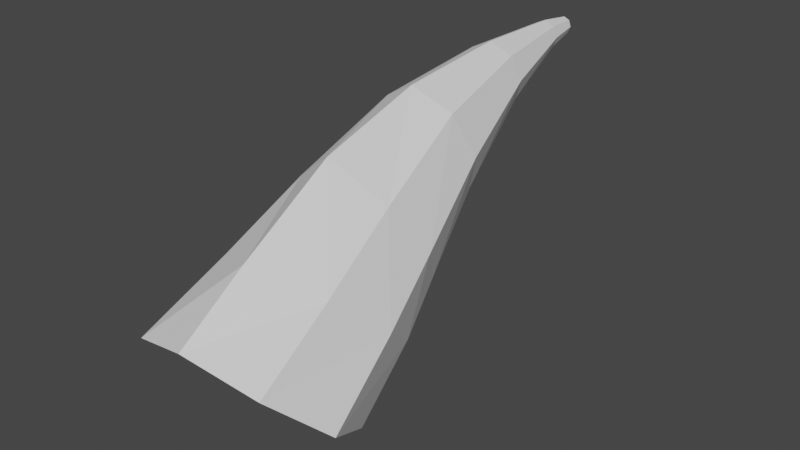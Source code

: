 # Source: ExtinguishTriggerCollider.blend  (saved by Blender 3.4.6; exported with 4.5.12 LTS)
import bpy
from mathutils import Matrix  # noqa: F401  (used for matrix-valued properties, if any)

bpy.ops.wm.read_factory_settings(use_empty=True)
scene = bpy.context.scene
scene.name = 'Scene'

# ---- collections
col_collection = bpy.data.collections.new('Collection'); scene.collection.children.link(col_collection)

# ---- world
world_world = bpy.data.worlds.new('World'); scene.world = world_world
world_world.use_nodes = True; world_world.node_tree.nodes.clear()
_N = world_world.node_tree.nodes; _L = world_world.node_tree.links
n0 = _N.new('ShaderNodeOutputWorld'); n0.name = 'World Output'; n0.location = (300, 300)
n1 = _N.new('ShaderNodeBackground'); n1.name = 'Background'; n1.location = (10, 300)
n1.inputs[0].default_value = (0.05088, 0.05088, 0.05088, 1.0)
_L.new(n1.outputs[0], n0.inputs[0])
n0.is_active_output = True
world_world.color = (0.05088, 0.05088, 0.05088)
world_world.use_sun_shadow = False
world_world.sun_shadow_jitter_overblur = 0.0

# ---- meshes
me_cylinder_001 = bpy.data.meshes.new('Cylinder.001')
me_cylinder_001.from_pydata([(0.005487, -0.4534, 1.284), (0.005487, -7.955, -0.2994), (0.1076, -0.4587, 1.24), (0.9876, -7.422, -0.7219), (0.1495, -0.467, 1.134), (1.37, -6.617, -1.462), (0.1071, -0.4749, 1.029), (0.9506, -5.745, -2.157), (0.005487, -0.4787, 0.9859), (0.005487, -5.431, -2.474), (-0.09608, -0.4749, 1.029), (-0.9396, -5.745, -2.157), (-0.1386, -0.467, 1.134), (-1.359, -6.617, -1.462), (-0.09667, -0.4587, 1.24), (-0.9766, -7.422, -0.7219), (0.005487, -1.035, 1.36), (0.005487, -2.597, 1.382), (0.005487, -4.533, 1.199), (0.005487, -6.329, 0.6745), (0.8282, -6.021, 0.05337), (0.6184, -4.349, 0.8474), (0.3755, -2.554, 1.2), (0.1744, -1.035, 1.282), (1.157, -5.518, -0.7704), (0.8625, -4.074, 0.143), (0.5139, -2.444, 0.8082), (0.2406, -1.024, 1.104), (0.8064, -4.989, -1.499), (0.6108, -3.857, -0.5026), (0.3555, -2.326, 0.4487), (0.1696, -1.012, 0.933), (0.005487, -4.755, -1.819), (0.005487, -3.733, -0.7938), (0.005487, -2.277, 0.3021), (0.005487, -1.007, 0.8627), (-0.7954, -4.989, -1.499), (-0.5999, -3.857, -0.5026), (-0.3445, -2.326, 0.4487), (-0.1586, -1.012, 0.933), (-1.146, -5.518, -0.7704), (-0.8515, -4.074, 0.143), (-0.503, -2.444, 0.8082), (-0.2297, -1.024, 1.104), (-0.8172, -6.021, 0.05337), (-0.6074, -4.349, 0.8474), (-0.3645, -2.554, 1.2), (-0.1634, -1.035, 1.282), (0.005487, -9.134, -1.081), (1.148, -8.86, -1.453), (1.605, -8.01, -2.27), (1.115, -6.964, -2.966), (0.005487, -6.425, -3.325), (-1.104, -6.964, -2.966), (-1.594, -8.01, -2.27), (-1.137, -8.86, -1.453)], [], [(19, 1, 3, 20), (20, 3, 5, 24), (24, 5, 7, 28), (28, 7, 9, 32), (32, 9, 11, 36), (36, 11, 13, 40), (1, 15, 55, 48), (40, 13, 15, 44), (44, 15, 1, 19), (0, 2, 4, 6, 8, 10, 12, 14), (14, 47, 16, 0), (47, 46, 17, 16), (46, 45, 18, 17), (45, 44, 19, 18), (12, 43, 47, 14), (43, 42, 46, 47), (42, 41, 45, 46), (41, 40, 44, 45), (10, 39, 43, 12), (39, 38, 42, 43), (38, 37, 41, 42), (37, 36, 40, 41), (8, 35, 39, 10), (35, 34, 38, 39), (34, 33, 37, 38), (33, 32, 36, 37), (6, 31, 35, 8), (31, 30, 34, 35), (30, 29, 33, 34), (29, 28, 32, 33), (4, 27, 31, 6), (27, 26, 30, 31), (26, 25, 29, 30), (25, 24, 28, 29), (2, 23, 27, 4), (23, 22, 26, 27), (22, 21, 25, 26), (21, 20, 24, 25), (0, 16, 23, 2), (16, 17, 22, 23), (17, 18, 21, 22), (18, 19, 20, 21), (49, 48, 55, 54, 53, 52, 51, 50), (3, 1, 48, 49), (7, 5, 50, 51), (13, 11, 53, 54), (9, 7, 51, 52), (15, 13, 54, 55), (5, 3, 49, 50), (11, 9, 52, 53)])
_uv = me_cylinder_001.uv_layers.new(name='UVMap')
_uv.uv.foreach_set('vector', [1.0, 0.9, 1.0, 1.0, 0.875, 1.0, 0.875, 0.9, 0.875, 0.9, 0.875, 1.0, 0.75, 1.0, 0.75, 0.9, 0.75, 0.9, 0.75, 1.0, 0.625, 1.0, 0.625, 0.9, 0.625, 0.9, 0.625, 1.0, 0.5, 1.0, 0.5, 0.9, 0.5, 0.9, 0.5, 1.0, 0.375, 1.0, 0.375, 0.9, 0.375, 0.9, 0.375, 1.0, 0.25, 1.0, 0.25, 0.9, 0.0, 1.0, 0.125, 1.0, 0.125, 1.0, 0.0, 1.0, 0.25, 0.9, 0.25, 1.0, 0.125, 1.0, 0.125, 0.9, 0.125, 0.9, 0.125, 1.0, 0.0, 1.0, 0.0, 0.9, 0.75, 0.49, 0.9197, 0.4197, 0.99, 0.25, 0.9197, 0.08029, 0.75, 0.01, 0.5803, 0.08029, 0.51, 0.25, 0.5803, 0.4197, 0.125, 0.5, 0.125, 0.6, 0.0, 0.6, 0.0, 0.5, 0.125, 0.6, 0.125, 0.7, 0.0, 0.7, 0.0, 0.6, 0.125, 0.7, 0.125, 0.8, 0.0, 0.8, 0.0, 0.7, 0.125, 0.8, 0.125, 0.9, 0.0, 0.9, 0.0, 0.8, 0.25, 0.5, 0.25, 0.6, 0.125, 0.6, 0.125, 0.5, 0.25, 0.6, 0.25, 0.7, 0.125, 0.7, 0.125, 0.6, 0.25, 0.7, 0.25, 0.8, 0.125, 0.8, 0.125, 0.7, 0.25, 0.8, 0.25, 0.9, 0.125, 0.9, 0.125, 0.8, 0.375, 0.5, 0.375, 0.6, 0.25, 0.6, 0.25, 0.5, 0.375, 0.6, 0.375, 0.7, 0.25, 0.7, 0.25, 0.6, 0.375, 0.7, 0.375, 0.8, 0.25, 0.8, 0.25, 0.7, 0.375, 0.8, 0.375, 0.9, 0.25, 0.9, 0.25, 0.8, 0.5, 0.5, 0.5, 0.6, 0.375, 0.6, 0.375, 0.5, 0.5, 0.6, 0.5, 0.7, 0.375, 0.7, 0.375, 0.6, 0.5, 0.7, 0.5, 0.8, 0.375, 0.8, 0.375, 0.7, 0.5, 0.8, 0.5, 0.9, 0.375, 0.9, 0.375, 0.8, 0.625, 0.5, 0.625, 0.6, 0.5, 0.6, 0.5, 0.5, 0.625, 0.6, 0.625, 0.7, 0.5, 0.7, 0.5, 0.6, 0.625, 0.7, 0.625, 0.8, 0.5, 0.8, 0.5, 0.7, 0.625, 0.8, 0.625, 0.9, 0.5, 0.9, 0.5, 0.8, 0.75, 0.5, 0.75, 0.6, 0.625, 0.6, 0.625, 0.5, 0.75, 0.6, 0.75, 0.7, 0.625, 0.7, 0.625, 0.6, 0.75, 0.7, 0.75, 0.8, 0.625, 0.8, 0.625, 0.7, 0.75, 0.8, 0.75, 0.9, 0.625, 0.9, 0.625, 0.8, 0.875, 0.5, 0.875, 0.6, 0.75, 0.6, 0.75, 0.5, 0.875, 0.6, 0.875, 0.7, 0.75, 0.7, 0.75, 0.6, 0.875, 0.7, 0.875, 0.8, 0.75, 0.8, 0.75, 0.7, 0.875, 0.8, 0.875, 0.9, 0.75, 0.9, 0.75, 0.8, 1.0, 0.5, 1.0, 0.6, 0.875, 0.6, 0.875, 0.5, 1.0, 0.6, 1.0, 0.7, 0.875, 0.7, 0.875, 0.6, 1.0, 0.7, 1.0, 0.8, 0.875, 0.8, 0.875, 0.7, 1.0, 0.8, 1.0, 0.9, 0.875, 0.9, 0.875, 0.8, 0.4197, 0.4197, 0.25, 0.49, 0.08029, 0.4197, 0.01, 0.25, 0.08029, 0.08029, 0.25, 0.01, 0.4197, 0.08029, 0.49, 0.25, 0.875, 1.0, 1.0, 1.0, 1.0, 1.0, 0.875, 1.0, 0.625, 1.0, 0.75, 1.0, 0.75, 1.0, 0.625, 1.0, 0.25, 1.0, 0.375, 1.0, 0.375, 1.0, 0.25, 1.0, 0.5, 1.0, 0.625, 1.0, 0.625, 1.0, 0.5, 1.0, 0.125, 1.0, 0.25, 1.0, 0.25, 1.0, 0.125, 1.0, 0.75, 1.0, 0.875, 1.0, 0.875, 1.0, 0.75, 1.0, 0.375, 1.0, 0.5, 1.0, 0.5, 1.0, 0.375, 1.0])
me_cylinder_001.update()

# ---- objects
ob_extinguishcollider = bpy.data.objects.new('ExtinguishCollider', me_cylinder_001)

# ---- transforms, parenting, visibility, modifiers, constraints
ob_extinguishcollider.location = (0.0, 0.0, 0.0)

# ---- collection membership
col_collection.objects.link(ob_extinguishcollider)

# ---- scene / render settings (as saved in the file)
scene.frame_start = 1; scene.frame_end = 250; scene.frame_set(1)
scene.render.engine = 'BLENDER_EEVEE_NEXT'
scene.cycles.sampling_pattern = 'TABULATED_SOBOL'
scene.cycles.use_light_tree = False
scene.view_settings.view_transform = 'Filmic'
bpy.context.view_layer.update()

# ---- added for rendering (the .blend has no active camera and no usable light): camera, sun
cam_auto = bpy.data.cameras.new('AutoCamera')
cam_auto.lens = 50.0
cam_auto.sensor_width = 36.0
cam_auto.clip_end = 1000.0
ob_auto_camera = bpy.data.objects.new('AutoCamera', cam_auto)
scene.collection.objects.link(ob_auto_camera)
ob_auto_camera.location = (9.60896, -16.3176, 6.71096)
ob_auto_camera.rotation_euler = (1.09748, -7.21219e-08, 0.694738)
scene.camera = ob_auto_camera
light_auto_sun = bpy.data.lights.new('AutoSun', 'SUN')
light_auto_sun.energy = 3.0
light_auto_sun.angle = 0.0523599
ob_auto_sun = bpy.data.objects.new('AutoSun', light_auto_sun)
scene.collection.objects.link(ob_auto_sun)
ob_auto_sun.rotation_euler = (0.872665, 0.174533, 0.523599)
bpy.context.view_layer.update()
